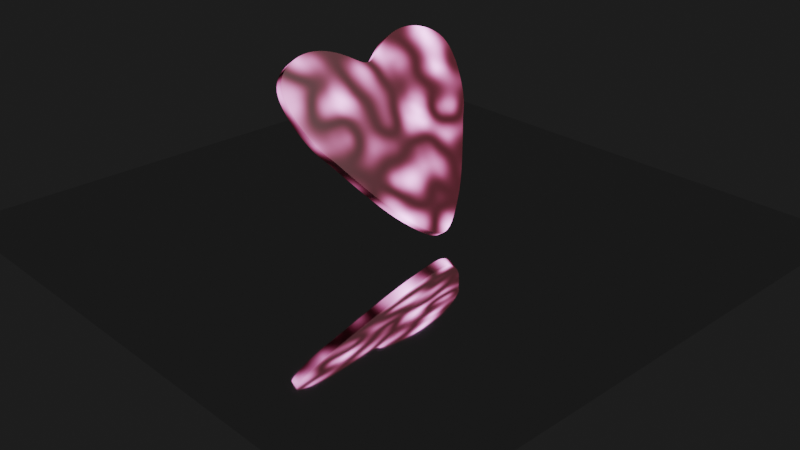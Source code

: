 # Source: 4_2_Heart_October19th2024.blend  (saved by Blender 4.2.66; exported with 4.5.12 LTS)
import bpy
from mathutils import Matrix  # noqa: F401  (used for matrix-valued properties, if any)

bpy.ops.wm.read_factory_settings(use_empty=True)
scene = bpy.context.scene
scene.name = 'Scene'

# ---- collections
col_collection = bpy.data.collections.new('Collection'); scene.collection.children.link(col_collection)

# ---- materials (node trees are filled in below, after node groups)
mat_material_001 = bpy.data.materials.new('Material.001')
mat_material_002 = bpy.data.materials.new('Material.002')

# ---- material node trees
mat_material_001.use_nodes = True; mat_material_001.node_tree.nodes.clear()
_N = mat_material_001.node_tree.nodes; _L = mat_material_001.node_tree.links
n0 = _N.new('ShaderNodeBsdfPrincipled'); n0.name = 'Principled BSDF'; n0.location = (10, 300)
n1 = _N.new('ShaderNodeOutputMaterial'); n1.name = 'Material Output'; n1.location = (300, 300)
n2 = _N.new('ShaderNodeValToRGB'); n2.name = 'Color Ramp'; n2.location = (-406, 204)
while len(n2.color_ramp.elements) > 1: n2.color_ramp.elements.remove(n2.color_ramp.elements[-1])
n2.color_ramp.elements[0].position = 0.0; n2.color_ramp.elements[0].color = (0.1466, 0.01008, 0.02826, 1.0)
_e = n2.color_ramp.elements.new(1.0); _e.color = (0.8756, 0.3367, 1.0, 1.0)
n3 = _N.new('ShaderNodeTexNoise'); n3.name = 'Noise Texture'; n3.location = (-701, 205)
n3.noise_type = 'RIDGED_MULTIFRACTAL'
n4 = _N.new('ShaderNodeMath'); n4.name = 'Math'; n4.location = (-194, -1)
n4.operation = 'MULTIPLY'
n4.inputs[1].default_value = 23.6
_L.new(n0.outputs[0], n1.inputs[0])
_L.new(n3.outputs[0], n2.inputs[0])
_L.new(n2.outputs[0], n0.inputs[27])
_L.new(n4.outputs[0], n0.inputs[28])
_L.new(n2.outputs[0], n0.inputs[0])
_L.new(n3.outputs[0], n4.inputs[0])
n1.is_active_output = True
mat_material_002.use_nodes = True; mat_material_002.node_tree.nodes.clear()
_N = mat_material_002.node_tree.nodes; _L = mat_material_002.node_tree.links
n0 = _N.new('ShaderNodeBsdfPrincipled'); n0.name = 'Principled BSDF'; n0.location = (10, 300)
n0.inputs[1].default_value = 1.0
n0.inputs[2].default_value = 0.03333
n1 = _N.new('ShaderNodeOutputMaterial'); n1.name = 'Material Output'; n1.location = (300, 300)
_L.new(n0.outputs[0], n1.inputs[0])
n1.is_active_output = True

# ---- world
world_world = bpy.data.worlds.new('World'); scene.world = world_world
world_world.use_nodes = True; world_world.node_tree.nodes.clear()
_N = world_world.node_tree.nodes; _L = world_world.node_tree.links
n0 = _N.new('ShaderNodeOutputWorld'); n0.name = 'World Output'; n0.location = (300, 300)
n1 = _N.new('ShaderNodeBackground'); n1.name = 'Background'; n1.location = (10, 300)
n1.inputs[0].default_value = (0.01783, 0.01783, 0.01783, 1.0)
_L.new(n1.outputs[0], n0.inputs[0])
n0.is_active_output = True
world_world.color = (0.05088, 0.05088, 0.05088)
world_world.sun_shadow_jitter_overblur = 0.0

# ---- cameras
cam_camera = bpy.data.cameras.new('Camera')
cam_camera.clip_end = 100.0
cam_camera.ortho_scale = 7.314

# ---- lights
light_light = bpy.data.lights.new('Light', 'POINT')
light_light.energy = 1000.0
light_light.shadow_soft_size = 0.1

# ---- meshes
me_plane = bpy.data.meshes.new('Plane')
me_plane.from_pydata([(-0.9, -0.9737, 0.0), (-0.9, 0.9737, 0.0), (-0.07015, -0.9611, 0.0), (1.083, 0.0, 0.0), (-0.07015, 0.9611, 0.0), (0.0, 0.0, 0.0), (-1.0, -0.5, 0.0), (1.0, 0.17, 0.0), (-0.5, 1.096, 0.0), (-1.0, 0.5, 0.0), (-0.5, -1.096, 0.0), (1.0, -0.17, 0.0), (0.1325, 0.8208, 0.0), (0.1325, -0.8208, 0.0), (-0.5, 0.0, 0.0), (0.5, 0.0, 0.0), (0.5, -0.5928, 0.0), (-0.5, -0.5, 0.0), (-0.5, 0.5, 0.0), (0.5, 0.5928, 0.0), (-1.0, -0.75, 0.0), (-0.75, 1.096, 0.0), (-0.9024, 0.25, 0.0), (-0.25, -1.033, 0.0), (1.048, -0.08498, 0.0), (0.06232, 0.8613, 0.0), (0.0, -0.25, 0.0), (-0.75, 0.0, 0.0), (0.25, 0.0, 0.0), (-0.9024, -0.25, 0.0), (1.048, 0.08498, 0.0), (-0.25, 1.033, 0.0), (-1.0, 0.75, 0.0), (-0.75, -1.096, 0.0), (0.0, 0.25, 0.0), (0.06232, -0.8613, 0.0), (-0.25, 0.0, 0.0), (0.75, 0.0, 0.0), (0.5, -0.25, 0.0), (0.25, -0.7494, 0.0), (0.75, -0.4187, 0.0), (-0.5, -0.25, 0.0), (-0.5, -0.75, 0.0), (-0.75, -0.5, 0.0), (-0.25, -0.5, 0.0), (-0.5, 0.75, 0.0), (-0.5, 0.25, 0.0), (-0.75, 0.5, 0.0), (-0.25, 0.5, 0.0), (0.5, 0.25, 0.0), (0.25, 0.7494, 0.0), (0.75, 0.4187, 0.0), (0.75, 0.25, 0.0), (0.25, 0.25, 0.0), (-0.25, 0.25, 0.0), (-0.75, 0.06694, 0.0), (-0.75, 0.75, 0.0), (-0.25, -0.75, 0.0), (-0.75, -0.75, 0.0), (-0.75, -0.06694, 0.0), (0.25, -0.25, 0.0), (0.75, -0.25, 0.0), (-0.25, -0.25, 0.0), (-0.25, 0.75, 0.0)], [], [(63, 25, 4, 31), (62, 26, 5, 36), (61, 24, 3, 37), (60, 38, 15, 28), (59, 41, 14, 27), (58, 42, 17, 43), (57, 35, 13, 44), (56, 45, 8, 21), (55, 46, 18, 47), (54, 34, 12, 48), (53, 49, 19, 50), (52, 30, 7, 51), (49, 52, 51, 19), (15, 37, 52, 49), (37, 3, 30, 52), (34, 53, 50, 12), (5, 28, 53, 34), (28, 15, 49, 53), (46, 54, 48, 18), (14, 36, 54, 46), (36, 5, 34, 54), (22, 55, 47, 9), (27, 14, 46, 55), (32, 56, 21, 1), (9, 47, 56, 32), (47, 18, 45, 56), (42, 57, 44, 17), (10, 23, 57, 42), (23, 2, 35, 57), (20, 58, 43, 6), (0, 33, 58, 20), (33, 10, 42, 58), (6, 43, 59, 29), (43, 17, 41, 59), (26, 60, 28, 5), (13, 39, 60, 26), (39, 16, 38, 60), (38, 61, 37, 15), (16, 40, 61, 38), (40, 11, 24, 61), (41, 62, 36, 14), (17, 44, 62, 41), (44, 13, 26, 62), (45, 63, 31, 8), (18, 48, 63, 45), (48, 12, 25, 63)])
_uv = me_plane.uv_layers.new(name='UVMap')
_uv.uv.foreach_set('vector', [0.375, 0.875, 0.5, 0.875, 0.5, 1.0, 0.375, 1.0, 0.375, 0.375, 0.5, 0.375, 0.5, 0.5, 0.375, 0.5, 0.875, 0.375, 1.0, 0.375, 1.0, 0.5, 0.875, 0.5, 0.625, 0.375, 0.75, 0.375, 0.75, 0.5, 0.625, 0.5, 0.125, 0.375, 0.25, 0.375, 0.25, 0.5, 0.125, 0.5, 0.125, 0.125, 0.25, 0.125, 0.25, 0.25, 0.125, 0.25, 0.375, 0.125, 0.5, 0.125, 0.5, 0.25, 0.375, 0.25, 0.125, 0.875, 0.25, 0.875, 0.25, 1.0, 0.125, 1.0, 0.125, 0.625, 0.25, 0.625, 0.25, 0.75, 0.125, 0.75, 0.375, 0.625, 0.5, 0.625, 0.5, 0.75, 0.375, 0.75, 0.625, 0.625, 0.75, 0.625, 0.75, 0.75, 0.625, 0.75, 0.875, 0.625, 1.0, 0.625, 1.0, 0.75, 0.875, 0.75, 0.75, 0.625, 0.875, 0.625, 0.875, 0.75, 0.75, 0.75, 0.75, 0.5, 0.875, 0.5, 0.875, 0.625, 0.75, 0.625, 0.875, 0.5, 1.0, 0.5, 1.0, 0.625, 0.875, 0.625, 0.5, 0.625, 0.625, 0.625, 0.625, 0.75, 0.5, 0.75, 0.5, 0.5, 0.625, 0.5, 0.625, 0.625, 0.5, 0.625, 0.625, 0.5, 0.75, 0.5, 0.75, 0.625, 0.625, 0.625, 0.25, 0.625, 0.375, 0.625, 0.375, 0.75, 0.25, 0.75, 0.25, 0.5, 0.375, 0.5, 0.375, 0.625, 0.25, 0.625, 0.375, 0.5, 0.5, 0.5, 0.5, 0.625, 0.375, 0.625, 0.0, 0.625, 0.125, 0.625, 0.125, 0.75, 0.0, 0.75, 0.125, 0.5, 0.25, 0.5, 0.25, 0.625, 0.125, 0.625, 0.0, 0.875, 0.125, 0.875, 0.125, 1.0, 0.0, 1.0, 0.0, 0.75, 0.125, 0.75, 0.125, 0.875, 0.0, 0.875, 0.125, 0.75, 0.25, 0.75, 0.25, 0.875, 0.125, 0.875, 0.25, 0.125, 0.375, 0.125, 0.375, 0.25, 0.25, 0.25, 0.25, 0.0, 0.375, 0.0, 0.375, 0.125, 0.25, 0.125, 0.375, 0.0, 0.5, 0.0, 0.5, 0.125, 0.375, 0.125, 0.0, 0.125, 0.125, 0.125, 0.125, 0.25, 0.0, 0.25, 0.0, 0.0, 0.125, 0.0, 0.125, 0.125, 0.0, 0.125, 0.125, 0.0, 0.25, 0.0, 0.25, 0.125, 0.125, 0.125, 0.0, 0.25, 0.125, 0.25, 0.125, 0.375, 0.0, 0.375, 0.125, 0.25, 0.25, 0.25, 0.25, 0.375, 0.125, 0.375, 0.5, 0.375, 0.625, 0.375, 0.625, 0.5, 0.5, 0.5, 0.5, 0.25, 0.625, 0.25, 0.625, 0.375, 0.5, 0.375, 0.625, 0.25, 0.75, 0.25, 0.75, 0.375, 0.625, 0.375, 0.75, 0.375, 0.875, 0.375, 0.875, 0.5, 0.75, 0.5, 0.75, 0.25, 0.875, 0.25, 0.875, 0.375, 0.75, 0.375, 0.875, 0.25, 1.0, 0.25, 1.0, 0.375, 0.875, 0.375, 0.25, 0.375, 0.375, 0.375, 0.375, 0.5, 0.25, 0.5, 0.25, 0.25, 0.375, 0.25, 0.375, 0.375, 0.25, 0.375, 0.375, 0.25, 0.5, 0.25, 0.5, 0.375, 0.375, 0.375, 0.25, 0.875, 0.375, 0.875, 0.375, 1.0, 0.25, 1.0, 0.25, 0.75, 0.375, 0.75, 0.375, 0.875, 0.25, 0.875, 0.375, 0.75, 0.5, 0.75, 0.5, 0.875, 0.375, 0.875])
me_plane.materials.append(mat_material_001)
me_plane.update()
me_plane_001 = bpy.data.meshes.new('Plane.001')
me_plane_001.from_pydata([(-1.0, -1.0, 0.0), (1.0, -1.0, 0.0), (-1.0, 1.0, 0.0), (1.0, 1.0, 0.0)], [], [(0, 1, 3, 2)])
_uv = me_plane_001.uv_layers.new(name='UVMap')
_uv.uv.foreach_set('vector', [0.0, 0.0, 1.0, 0.0, 1.0, 1.0, 0.0, 1.0])
me_plane_001.materials.append(mat_material_002)
me_plane_001.update()

# ---- objects
ob_light = bpy.data.objects.new('Light', light_light)
ob_camera_lifeisvaluable = bpy.data.objects.new('Camera_LifeIsValuable', cam_camera)
ob_plane = bpy.data.objects.new('Plane', me_plane)
ob_plane_001 = bpy.data.objects.new('Plane.001', me_plane_001)

# ---- transforms, parenting, visibility, modifiers, constraints
ob_light.location = (4.076, 1.005, 5.904)
ob_light.rotation_euler = (0.6503, 0.05522, 1.866)
ob_light.lock_rotations_4d = False
ob_light.empty_display_type = 'ARROWS'
ob_light.color = (0.0, 0.0, 0.0, 0.0)
ob_light.lineart.crease_threshold = 0.0
ob_camera_lifeisvaluable.location = (7.359, -6.926, 4.958)
ob_camera_lifeisvaluable.rotation_euler = (1.109, 0.0, 0.8149)
ob_camera_lifeisvaluable.lock_rotations_4d = False
ob_camera_lifeisvaluable.empty_display_type = 'ARROWS'
ob_camera_lifeisvaluable.color = (0.0, 0.0, 0.0, 0.0)
ob_camera_lifeisvaluable.display_type = 'WIRE'
ob_camera_lifeisvaluable.lineart.crease_threshold = 0.0
ob_plane.location = (0.0, 0.0, 0.9414)
ob_plane.rotation_euler = (0.0, 0.9405, 0.0)
_m = ob_plane.modifiers.new('Subdivision', 'SUBSURF')
_m.levels = 2
_m = ob_plane.modifiers.new('Solidify', 'SOLIDIFY')
_m.thickness = 0.09
ob_plane_001.location = (0.0, 0.0, -0.1162)
ob_plane_001.scale = (3.195, 3.195, 3.195)

# ---- collection membership
col_collection.objects.link(ob_light)
col_collection.objects.link(ob_camera_lifeisvaluable)
col_collection.objects.link(ob_plane)
col_collection.objects.link(ob_plane_001)

# ---- scene / render settings (as saved in the file)
scene.camera = ob_camera_lifeisvaluable
scene.frame_start = 1; scene.frame_end = 250; scene.frame_set(1)
scene.render.engine = 'BLENDER_EEVEE_NEXT'
scene.render.image_settings.file_format = 'FFMPEG'
scene.render.image_settings.color_mode = 'RGB'
scene.eevee.use_raytracing = True
bpy.context.view_layer.update()

